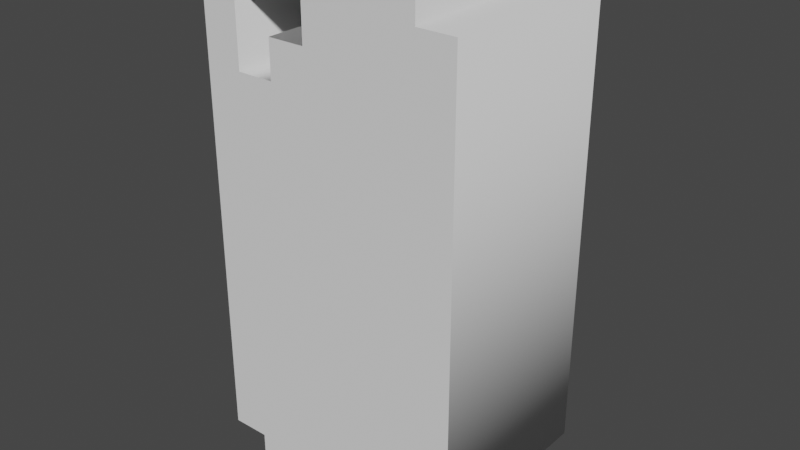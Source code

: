 # Source: LetterI.blend  (saved by Blender 3.4.6; exported with 4.5.12 LTS)
import bpy
from mathutils import Matrix  # noqa: F401  (used for matrix-valued properties, if any)

bpy.ops.wm.read_factory_settings(use_empty=True)
scene = bpy.context.scene
scene.name = 'Scene'

# ---- collections
col_collection = bpy.data.collections.new('Collection'); scene.collection.children.link(col_collection)

# ---- world
world_world = bpy.data.worlds.new('World'); scene.world = world_world
world_world.use_nodes = True; world_world.node_tree.nodes.clear()
_N = world_world.node_tree.nodes; _L = world_world.node_tree.links
n0 = _N.new('ShaderNodeOutputWorld'); n0.name = 'World Output'; n0.location = (300, 300)
n1 = _N.new('ShaderNodeBackground'); n1.name = 'Background'; n1.location = (10, 300)
n1.inputs[0].default_value = (0.05088, 0.05088, 0.05088, 1.0)
_L.new(n1.outputs[0], n0.inputs[0])
n0.is_active_output = True
world_world.color = (0.05088, 0.05088, 0.05088)
world_world.use_sun_shadow = False
world_world.sun_shadow_jitter_overblur = 0.0

# ---- meshes
me_text = bpy.data.meshes.new('Text')
me_text.from_pydata([(0.4118, 0.7647, 0.15), (0.4118, 0.05882, 0.15), (0.3529, 0.05882, 0.15), (0.3529, 0.0, 0.15), (0.05882, 0.0, 0.15), (0.05882, 0.05882, 0.15), (0.0, 0.05882, 0.15), (0.0, 0.7647, 0.15), (0.05882, 0.7647, 0.15), (0.05882, 0.6471, 0.15), (0.1176, 0.6471, 0.15), (0.1176, 0.7059, 0.15), (0.1765, 0.7059, 0.15), (0.1765, 0.7647, 0.15), (0.05882, 0.7647, 0.15), (0.05882, 0.8235, 0.15), (0.3529, 0.8235, 0.15), (0.3529, 0.7647, 0.15), (0.4118, 0.7647, -0.15), (0.4118, 0.05882, -0.15), (0.3529, 0.05882, -0.15), (0.3529, 0.0, -0.15), (0.05882, 0.0, -0.15), (0.05882, 0.05882, -0.15), (0.0, 0.05882, -0.15), (0.0, 0.7647, -0.15), (0.05882, 0.7647, -0.15), (0.05882, 0.6471, -0.15), (0.1176, 0.6471, -0.15), (0.1176, 0.7059, -0.15), (0.1765, 0.7059, -0.15), (0.1765, 0.7647, -0.15), (0.05882, 0.7647, -0.15), (0.05882, 0.8235, -0.15), (0.3529, 0.8235, -0.15), (0.3529, 0.7647, -0.15), (0.4118, 0.7647, -0.15), (0.4118, 0.7647, 0.15), (0.4118, 0.05882, -0.15), (0.4118, 0.05882, 0.15), (0.3529, 0.05882, -0.15), (0.3529, 0.05882, 0.15), (0.3529, 0.0, -0.15), (0.3529, 0.0, 0.15), (0.05882, 0.0, -0.15), (0.05882, 0.0, 0.15), (0.05882, 0.05882, -0.15), (0.05882, 0.05882, 0.15), (0.0, 0.05882, -0.15), (0.0, 0.05882, 0.15), (0.0, 0.7647, -0.15), (0.0, 0.7647, 0.15), (0.05882, 0.7647, -0.15), (0.05882, 0.7647, 0.15), (0.05882, 0.6471, -0.15), (0.05882, 0.6471, 0.15), (0.1176, 0.6471, -0.15), (0.1176, 0.6471, 0.15), (0.1176, 0.7059, -0.15), (0.1176, 0.7059, 0.15), (0.1765, 0.7059, -0.15), (0.1765, 0.7059, 0.15), (0.1765, 0.7647, -0.15), (0.1765, 0.7647, 0.15), (0.05882, 0.7647, -0.15), (0.05882, 0.7647, 0.15), (0.05882, 0.8235, -0.15), (0.05882, 0.8235, 0.15), (0.3529, 0.8235, -0.15), (0.3529, 0.8235, 0.15), (0.3529, 0.7647, -0.15), (0.3529, 0.7647, 0.15)], [], [(14, 16, 15), (14, 17, 16), (6, 8, 7), (6, 9, 8), (13, 17, 14), (12, 17, 13), (12, 0, 17), (12, 1, 0), (10, 12, 11), (10, 1, 12), (6, 10, 9), (6, 1, 10), (5, 1, 6), (4, 2, 5), (2, 1, 5), (4, 3, 2), (32, 33, 34), (32, 34, 35), (24, 25, 26), (24, 26, 27), (31, 32, 35), (30, 31, 35), (30, 35, 18), (30, 18, 19), (28, 29, 30), (28, 30, 19), (24, 27, 28), (24, 28, 19), (23, 24, 19), (22, 23, 20), (20, 23, 19), (22, 20, 21), (37, 39, 38, 36), (39, 41, 40, 38), (41, 43, 42, 40), (43, 45, 44, 42), (45, 47, 46, 44), (47, 49, 48, 46), (49, 51, 50, 48), (51, 53, 52, 50), (53, 55, 54, 52), (55, 57, 56, 54), (57, 59, 58, 56), (59, 61, 60, 58), (61, 63, 62, 60), (63, 65, 64, 62), (65, 67, 66, 64), (67, 69, 68, 66), (69, 71, 70, 68), (71, 37, 36, 70)])
me_text.polygons.foreach_set('use_smooth', [0, 0, 0, 0, 0, 0, 0, 0, 0, 0, 0, 0, 0, 0, 0, 0, 0, 0, 0, 0, 0, 0, 0, 0, 0, 0, 0, 0, 0, 0, 0, 0, 1, 1, 1, 1, 1, 1, 1, 1, 1, 1, 1, 1, 1, 1, 1, 1, 1, 1])
_uv = me_text.uv_layers.new(name='UVMap')
_uv.uv.foreach_set('vector', [0.8235, 0.0, 0.9412, 0.0, 0.8824, 0.0, 0.8235, 0.0, 1.0, 0.0, 0.9412, 0.0, 0.3529, 0.0, 0.4706, 0.0, 0.4118, 0.0, 0.3529, 0.0, 0.5294, 0.0, 0.4706, 0.0, 0.7647, 0.0, 1.0, 0.0, 0.8235, 0.0, 0.7059, 0.0, 1.0, 0.0, 0.7647, 0.0, 0.7059, 0.0, 0.0, 0.0, 1.0, 0.0, 0.7059, 0.0, 0.05882, 0.0, 0.0, 0.0, 0.5882, 0.0, 0.7059, 0.0, 0.6471, 0.0, 0.5882, 0.0, 0.05882, 0.0, 0.7059, 0.0, 0.3529, 0.0, 0.5882, 0.0, 0.5294, 0.0, 0.3529, 0.0, 0.05882, 0.0, 0.5882, 0.0, 0.2941, 0.0, 0.05882, 0.0, 0.3529, 0.0, 0.2353, 0.0, 0.1176, 0.0, 0.2941, 0.0, 0.1176, 0.0, 0.05882, 0.0, 0.2941, 0.0, 0.2353, 0.0, 0.1765, 0.0, 0.1176, 0.0, 0.8235, 0.0, 0.8824, 0.0, 0.9412, 0.0, 0.8235, 0.0, 0.9412, 0.0, 1.0, 0.0, 0.3529, 0.0, 0.4118, 0.0, 0.4706, 0.0, 0.3529, 0.0, 0.4706, 0.0, 0.5294, 0.0, 0.7647, 0.0, 0.8235, 0.0, 1.0, 0.0, 0.7059, 0.0, 0.7647, 0.0, 1.0, 0.0, 0.7059, 0.0, 1.0, 0.0, 0.0, 0.0, 0.7059, 0.0, 0.0, 0.0, 0.05882, 0.0, 0.5882, 0.0, 0.6471, 0.0, 0.7059, 0.0, 0.5882, 0.0, 0.7059, 0.0, 0.05882, 0.0, 0.3529, 0.0, 0.5294, 0.0, 0.5882, 0.0, 0.3529, 0.0, 0.5882, 0.0, 0.05882, 0.0, 0.2941, 0.0, 0.3529, 0.0, 0.05882, 0.0, 0.2353, 0.0, 0.2941, 0.0, 0.1176, 0.0, 0.1176, 0.0, 0.2941, 0.0, 0.05882, 0.0, 0.2353, 0.0, 0.1176, 0.0, 0.1765, 0.0, 0.0, 1.0, 0.05556, 1.0, 0.05556, 0.0, 0.0, 0.0, 0.05556, 1.0, 0.1111, 1.0, 0.1111, 0.0, 0.05556, 0.0, 0.1111, 1.0, 0.1667, 1.0, 0.1667, 0.0, 0.1111, 0.0, 0.1667, 1.0, 0.2222, 1.0, 0.2222, 0.0, 0.1667, 0.0, 0.2222, 1.0, 0.2778, 1.0, 0.2778, 0.0, 0.2222, 0.0, 0.2778, 1.0, 0.3333, 1.0, 0.3333, 0.0, 0.2778, 0.0, 0.3333, 1.0, 0.3889, 1.0, 0.3889, 0.0, 0.3333, 0.0, 0.3889, 1.0, 0.4444, 1.0, 0.4444, 0.0, 0.3889, 0.0, 0.4444, 1.0, 0.5, 1.0, 0.5, 0.0, 0.4444, 0.0, 0.5, 1.0, 0.5556, 1.0, 0.5556, 0.0, 0.5, 0.0, 0.5556, 1.0, 0.6111, 1.0, 0.6111, 0.0, 0.5556, 0.0, 0.6111, 1.0, 0.6667, 1.0, 0.6667, 0.0, 0.6111, 0.0, 0.6667, 1.0, 0.7222, 1.0, 0.7222, 0.0, 0.6667, 0.0, 0.7222, 1.0, 0.7778, 1.0, 0.7778, 0.0, 0.7222, 0.0, 0.7778, 1.0, 0.8333, 1.0, 0.8333, 0.0, 0.7778, 0.0, 0.8333, 1.0, 0.8889, 1.0, 0.8889, 0.0, 0.8333, 0.0, 0.8889, 1.0, 0.9444, 1.0, 0.9444, 0.0, 0.8889, 0.0, 0.9444, 1.0, 1.0, 1.0, 1.0, 0.0, 0.9444, 0.0])
me_text.auto_texspace = False
me_text.update()

# ---- objects
ob_text = bpy.data.objects.new('Text', me_text)

# ---- transforms, parenting, visibility, modifiers, constraints
ob_text.location = (0.0, 0.0, 0.0)
ob_text.rotation_euler = (-4.712, 2.22e-16, 2.22e-16)

# ---- collection membership
col_collection.objects.link(ob_text)

# ---- scene / render settings (as saved in the file)
scene.frame_start = 1; scene.frame_end = 250; scene.frame_set(1)
scene.render.engine = 'BLENDER_EEVEE_NEXT'
scene.cycles.sampling_pattern = 'TABULATED_SOBOL'
scene.cycles.use_light_tree = False
scene.view_settings.view_transform = 'Filmic'
bpy.context.view_layer.update()

# ---- added for rendering (the .blend has no active camera and no usable light): camera, sun
cam_auto = bpy.data.cameras.new('AutoCamera')
cam_auto.lens = 50.0
cam_auto.sensor_width = 36.0
cam_auto.clip_end = 1000.0
ob_auto_camera = bpy.data.objects.new('AutoCamera', cam_auto)
scene.collection.objects.link(ob_auto_camera)
ob_auto_camera.location = (1.10185, -1.07516, 1.12854)
ob_auto_camera.rotation_euler = (1.09748, -7.21219e-08, 0.694738)
scene.camera = ob_auto_camera
light_auto_sun = bpy.data.lights.new('AutoSun', 'SUN')
light_auto_sun.energy = 3.0
light_auto_sun.angle = 0.0523599
ob_auto_sun = bpy.data.objects.new('AutoSun', light_auto_sun)
scene.collection.objects.link(ob_auto_sun)
ob_auto_sun.rotation_euler = (0.872665, 0.174533, 0.523599)
bpy.context.view_layer.update()
